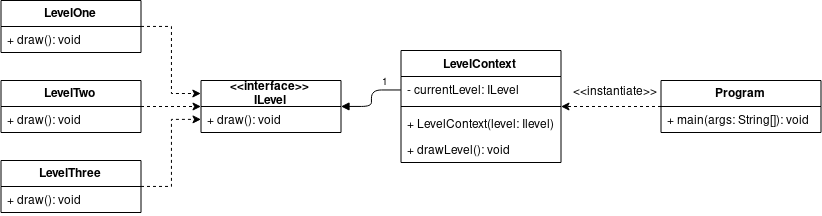

The diagram above was exported from draw.io. Its source (the exported page's mxGraphModel, read from the mxfile embedded in the PNG):
<mxGraphModel dx="1673" dy="887" grid="1" gridSize="10" guides="1" tooltips="1" connect="1" arrows="1" fold="1" page="1" pageScale="1" pageWidth="850" pageHeight="1100" math="0" shadow="0">
  <root>
    <mxCell id="0" />
    <mxCell id="1" parent="0" />
    <mxCell id="2" value="LevelContext" style="swimlane;fontStyle=1;align=center;verticalAlign=top;childLayout=stackLayout;horizontal=1;startSize=26;horizontalStack=0;resizeParent=1;resizeParentMax=0;resizeLast=0;collapsible=1;marginBottom=0;" vertex="1" parent="1">
      <mxGeometry x="429.5" y="90" width="160" height="112" as="geometry" />
    </mxCell>
    <mxCell id="3" value="- currentLevel: ILevel" style="text;strokeColor=none;fillColor=none;align=left;verticalAlign=top;spacingLeft=4;spacingRight=4;overflow=hidden;rotatable=0;points=[[0,0.5],[1,0.5]];portConstraint=eastwest;" vertex="1" parent="2">
      <mxGeometry y="26" width="160" height="26" as="geometry" />
    </mxCell>
    <mxCell id="4" value="" style="line;strokeWidth=1;fillColor=none;align=left;verticalAlign=middle;spacingTop=-1;spacingLeft=3;spacingRight=3;rotatable=0;labelPosition=right;points=[];portConstraint=eastwest;" vertex="1" parent="2">
      <mxGeometry y="52" width="160" height="8" as="geometry" />
    </mxCell>
    <mxCell id="5" value="+ LevelContext(level: Ilevel)" style="text;strokeColor=none;fillColor=none;align=left;verticalAlign=top;spacingLeft=4;spacingRight=4;overflow=hidden;rotatable=0;points=[[0,0.5],[1,0.5]];portConstraint=eastwest;" vertex="1" parent="2">
      <mxGeometry y="60" width="160" height="26" as="geometry" />
    </mxCell>
    <mxCell id="6" value="+ drawLevel(): void" style="text;strokeColor=none;fillColor=none;align=left;verticalAlign=top;spacingLeft=4;spacingRight=4;overflow=hidden;rotatable=0;points=[[0,0.5],[1,0.5]];portConstraint=eastwest;" vertex="1" parent="2">
      <mxGeometry y="86" width="160" height="26" as="geometry" />
    </mxCell>
    <mxCell id="7" style="edgeStyle=orthogonalEdgeStyle;rounded=0;orthogonalLoop=1;jettySize=auto;html=1;entryX=0;entryY=0.25;entryDx=0;entryDy=0;dashed=1;" edge="1" source="8" target="16" parent="1">
      <mxGeometry relative="1" as="geometry" />
    </mxCell>
    <mxCell id="8" value="LevelOne" style="swimlane;fontStyle=1;childLayout=stackLayout;horizontal=1;startSize=26;fillColor=none;horizontalStack=0;resizeParent=1;resizeParentMax=0;resizeLast=0;collapsible=1;marginBottom=0;" vertex="1" parent="1">
      <mxGeometry x="29.5" y="40" width="140" height="52" as="geometry" />
    </mxCell>
    <mxCell id="9" value="+ draw(): void" style="text;strokeColor=none;fillColor=none;align=left;verticalAlign=top;spacingLeft=4;spacingRight=4;overflow=hidden;rotatable=0;points=[[0,0.5],[1,0.5]];portConstraint=eastwest;" vertex="1" parent="8">
      <mxGeometry y="26" width="140" height="26" as="geometry" />
    </mxCell>
    <mxCell id="10" style="edgeStyle=orthogonalEdgeStyle;rounded=0;orthogonalLoop=1;jettySize=auto;html=1;dashed=1;" edge="1" source="11" target="17" parent="1">
      <mxGeometry relative="1" as="geometry">
        <Array as="points">
          <mxPoint x="199.5" y="226" />
          <mxPoint x="199.5" y="159" />
        </Array>
      </mxGeometry>
    </mxCell>
    <mxCell id="11" value="LevelThree" style="swimlane;fontStyle=1;childLayout=stackLayout;horizontal=1;startSize=26;fillColor=none;horizontalStack=0;resizeParent=1;resizeParentMax=0;resizeLast=0;collapsible=1;marginBottom=0;" vertex="1" parent="1">
      <mxGeometry x="29.5" y="200" width="140" height="52" as="geometry" />
    </mxCell>
    <mxCell id="12" value="+ draw(): void" style="text;strokeColor=none;fillColor=none;align=left;verticalAlign=top;spacingLeft=4;spacingRight=4;overflow=hidden;rotatable=0;points=[[0,0.5],[1,0.5]];portConstraint=eastwest;" vertex="1" parent="11">
      <mxGeometry y="26" width="140" height="26" as="geometry" />
    </mxCell>
    <mxCell id="13" style="edgeStyle=orthogonalEdgeStyle;rounded=0;orthogonalLoop=1;jettySize=auto;html=1;dashed=1;" edge="1" source="14" target="16" parent="1">
      <mxGeometry relative="1" as="geometry" />
    </mxCell>
    <mxCell id="14" value="LevelTwo" style="swimlane;fontStyle=1;childLayout=stackLayout;horizontal=1;startSize=26;fillColor=none;horizontalStack=0;resizeParent=1;resizeParentMax=0;resizeLast=0;collapsible=1;marginBottom=0;" vertex="1" parent="1">
      <mxGeometry x="29.5" y="120" width="140" height="52" as="geometry" />
    </mxCell>
    <mxCell id="15" value="+ draw(): void" style="text;strokeColor=none;fillColor=none;align=left;verticalAlign=top;spacingLeft=4;spacingRight=4;overflow=hidden;rotatable=0;points=[[0,0.5],[1,0.5]];portConstraint=eastwest;" vertex="1" parent="14">
      <mxGeometry y="26" width="140" height="26" as="geometry" />
    </mxCell>
    <mxCell id="16" value="&lt;&lt;interface&gt;&gt;&#10;ILevel" style="swimlane;fontStyle=1;childLayout=stackLayout;horizontal=1;startSize=26;fillColor=none;horizontalStack=0;resizeParent=1;resizeParentMax=0;resizeLast=0;collapsible=1;marginBottom=0;" vertex="1" parent="1">
      <mxGeometry x="229.5" y="120" width="140" height="52" as="geometry" />
    </mxCell>
    <mxCell id="17" value="+ draw(): void" style="text;strokeColor=none;fillColor=none;align=left;verticalAlign=top;spacingLeft=4;spacingRight=4;overflow=hidden;rotatable=0;points=[[0,0.5],[1,0.5]];portConstraint=eastwest;" vertex="1" parent="16">
      <mxGeometry y="26" width="140" height="26" as="geometry" />
    </mxCell>
    <mxCell id="18" style="edgeStyle=orthogonalEdgeStyle;rounded=0;orthogonalLoop=1;jettySize=auto;html=1;dashed=1;" edge="1" source="19" target="2" parent="1">
      <mxGeometry relative="1" as="geometry" />
    </mxCell>
    <mxCell id="19" value="Program" style="swimlane;fontStyle=1;childLayout=stackLayout;horizontal=1;startSize=26;fillColor=none;horizontalStack=0;resizeParent=1;resizeParentMax=0;resizeLast=0;collapsible=1;marginBottom=0;" vertex="1" parent="1">
      <mxGeometry x="689.5" y="120" width="160" height="52" as="geometry" />
    </mxCell>
    <mxCell id="20" value="+ main(args: String[]): void" style="text;strokeColor=none;fillColor=none;align=left;verticalAlign=top;spacingLeft=4;spacingRight=4;overflow=hidden;rotatable=0;points=[[0,0.5],[1,0.5]];portConstraint=eastwest;" vertex="1" parent="19">
      <mxGeometry y="26" width="160" height="26" as="geometry" />
    </mxCell>
    <mxCell id="21" value="" style="endArrow=block;endFill=1;html=1;edgeStyle=orthogonalEdgeStyle;align=left;verticalAlign=top;exitX=0;exitY=0.5;exitDx=0;exitDy=0;" edge="1" source="3" target="16" parent="1">
      <mxGeometry x="-1" relative="1" as="geometry">
        <mxPoint x="29.5" y="280" as="sourcePoint" />
        <mxPoint x="189.5" y="280" as="targetPoint" />
      </mxGeometry>
    </mxCell>
    <mxCell id="22" value="1" style="resizable=0;html=1;align=left;verticalAlign=bottom;labelBackgroundColor=#ffffff;fontSize=10;" connectable="0" vertex="1" parent="21">
      <mxGeometry x="-1" relative="1" as="geometry">
        <mxPoint x="-20" as="offset" />
      </mxGeometry>
    </mxCell>
    <mxCell id="23" value="&amp;lt;&amp;lt;instantiate&amp;gt;&amp;gt;" style="text;html=1;resizable=0;points=[];autosize=1;align=left;verticalAlign=top;spacingTop=-4;" vertex="1" parent="1">
      <mxGeometry x="599.5" y="122" width="100" height="20" as="geometry" />
    </mxCell>
  </root>
</mxGraphModel>